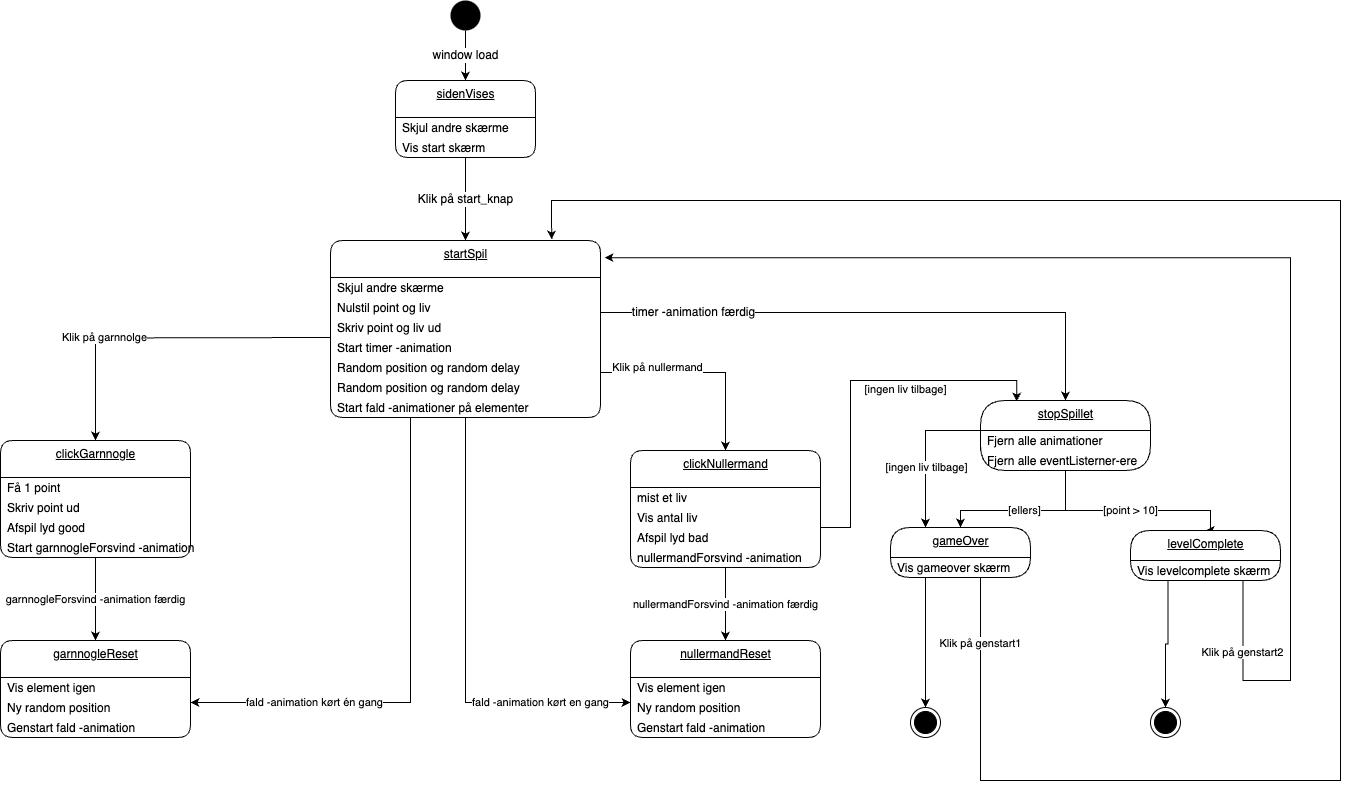

The diagram above was exported from draw.io. Its source (the exported page's mxGraphModel, read from the mxfile embedded in the PNG):
<mxGraphModel dx="863" dy="618" grid="1" gridSize="10" guides="1" tooltips="1" connect="1" arrows="1" fold="1" page="1" pageScale="1" pageWidth="827" pageHeight="1169" math="0" shadow="0">
  <root>
    <mxCell id="0" />
    <mxCell id="1" parent="0" />
    <mxCell id="23" value="&lt;span style=&quot;font-size: 12px&quot;&gt;window load&lt;/span&gt;" style="edgeStyle=orthogonalEdgeStyle;rounded=0;orthogonalLoop=1;jettySize=auto;html=1;exitX=0.5;exitY=1;exitDx=0;exitDy=0;entryX=0.5;entryY=0;entryDx=0;entryDy=0;" parent="1" source="2" target="63" edge="1">
      <mxGeometry relative="1" as="geometry">
        <mxPoint x="260" y="80" as="targetPoint" />
      </mxGeometry>
    </mxCell>
    <mxCell id="2" value="" style="ellipse;fillColor=#000000;strokeColor=none;" parent="1" vertex="1">
      <mxGeometry x="460" width="30" height="30" as="geometry" />
    </mxCell>
    <mxCell id="25" value="startSpil" style="swimlane;fontStyle=4;align=center;verticalAlign=top;childLayout=stackLayout;horizontal=1;startSize=37;horizontalStack=0;resizeParent=1;resizeParentMax=0;resizeLast=0;collapsible=0;marginBottom=0;html=1;rounded=1;absoluteArcSize=1;arcSize=25;" parent="1" vertex="1">
      <mxGeometry x="340" y="240" width="270" height="177" as="geometry" />
    </mxCell>
    <mxCell id="26" value="Skjul andre skærme" style="fillColor=none;strokeColor=none;align=left;verticalAlign=middle;spacingLeft=5;" parent="25" vertex="1">
      <mxGeometry y="37" width="270" height="20" as="geometry" />
    </mxCell>
    <mxCell id="46" value="Nulstil point og liv" style="fillColor=none;strokeColor=none;align=left;verticalAlign=middle;spacingLeft=5;" parent="25" vertex="1">
      <mxGeometry y="57" width="270" height="20" as="geometry" />
    </mxCell>
    <mxCell id="47" value="Skriv point og liv ud" style="fillColor=none;strokeColor=none;align=left;verticalAlign=middle;spacingLeft=5;" parent="25" vertex="1">
      <mxGeometry y="77" width="270" height="20" as="geometry" />
    </mxCell>
    <mxCell id="49" value="Start timer -animation" style="fillColor=none;strokeColor=none;align=left;verticalAlign=middle;spacingLeft=5;" parent="25" vertex="1">
      <mxGeometry y="97" width="270" height="20" as="geometry" />
    </mxCell>
    <mxCell id="50" value="Random position og random delay" style="fillColor=none;strokeColor=none;align=left;verticalAlign=middle;spacingLeft=5;" parent="25" vertex="1">
      <mxGeometry y="117" width="270" height="20" as="geometry" />
    </mxCell>
    <mxCell id="51" value="Random position og random delay" style="fillColor=none;strokeColor=none;align=left;verticalAlign=middle;spacingLeft=5;" parent="25" vertex="1">
      <mxGeometry y="137" width="270" height="20" as="geometry" />
    </mxCell>
    <mxCell id="52" value="Start fald -animationer på elementer" style="fillColor=none;strokeColor=none;align=left;verticalAlign=middle;spacingLeft=5;" parent="25" vertex="1">
      <mxGeometry y="157" width="270" height="20" as="geometry" />
    </mxCell>
    <mxCell id="53" value="&lt;span style=&quot;font-size: 12px&quot;&gt;Klik på start_knap&lt;/span&gt;" style="edgeStyle=orthogonalEdgeStyle;rounded=0;orthogonalLoop=1;jettySize=auto;html=1;exitX=0.5;exitY=1;exitDx=0;exitDy=0;entryX=0.5;entryY=0;entryDx=0;entryDy=0;" parent="1" source="65" target="25" edge="1">
      <mxGeometry relative="1" as="geometry">
        <mxPoint x="260" y="157" as="sourcePoint" />
      </mxGeometry>
    </mxCell>
    <mxCell id="55" value="clickGarnnogle" style="swimlane;fontStyle=4;align=center;verticalAlign=top;childLayout=stackLayout;horizontal=1;startSize=37;horizontalStack=0;resizeParent=1;resizeParentMax=0;resizeLast=0;collapsible=0;marginBottom=0;html=1;rounded=1;absoluteArcSize=1;arcSize=25;" parent="1" vertex="1">
      <mxGeometry x="10" y="440" width="190" height="117" as="geometry" />
    </mxCell>
    <mxCell id="56" value="Få 1 point" style="fillColor=none;strokeColor=none;align=left;verticalAlign=middle;spacingLeft=5;" parent="55" vertex="1">
      <mxGeometry y="37" width="190" height="20" as="geometry" />
    </mxCell>
    <mxCell id="57" value="Skriv point ud" style="fillColor=none;strokeColor=none;align=left;verticalAlign=middle;spacingLeft=5;" parent="55" vertex="1">
      <mxGeometry y="57" width="190" height="20" as="geometry" />
    </mxCell>
    <mxCell id="117" value="Afspil lyd good" style="fillColor=none;strokeColor=none;align=left;verticalAlign=middle;spacingLeft=5;" parent="55" vertex="1">
      <mxGeometry y="77" width="190" height="20" as="geometry" />
    </mxCell>
    <mxCell id="58" value="Start garnnogleForsvind -animation" style="fillColor=none;strokeColor=none;align=left;verticalAlign=middle;spacingLeft=5;" parent="55" vertex="1">
      <mxGeometry y="97" width="190" height="20" as="geometry" />
    </mxCell>
    <mxCell id="63" value="sidenVises" style="swimlane;fontStyle=4;align=center;verticalAlign=top;childLayout=stackLayout;horizontal=1;startSize=37;horizontalStack=0;resizeParent=1;resizeParentMax=0;resizeLast=0;collapsible=0;marginBottom=0;html=1;rounded=1;absoluteArcSize=1;arcSize=25;" parent="1" vertex="1">
      <mxGeometry x="405" y="80" width="140" height="77" as="geometry" />
    </mxCell>
    <mxCell id="64" value="Skjul andre skærme" style="fillColor=none;strokeColor=none;align=left;verticalAlign=middle;spacingLeft=5;" parent="63" vertex="1">
      <mxGeometry y="37" width="140" height="20" as="geometry" />
    </mxCell>
    <mxCell id="65" value="Vis start skærm" style="fillColor=none;strokeColor=none;align=left;verticalAlign=middle;spacingLeft=5;" parent="63" vertex="1">
      <mxGeometry y="57" width="140" height="20" as="geometry" />
    </mxCell>
    <mxCell id="68" value="garnnogleReset" style="swimlane;fontStyle=4;align=center;verticalAlign=top;childLayout=stackLayout;horizontal=1;startSize=37;horizontalStack=0;resizeParent=1;resizeParentMax=0;resizeLast=0;collapsible=0;marginBottom=0;html=1;rounded=1;absoluteArcSize=1;arcSize=25;" parent="1" vertex="1">
      <mxGeometry x="10" y="640" width="190" height="97" as="geometry" />
    </mxCell>
    <mxCell id="69" value="Vis element igen" style="fillColor=none;strokeColor=none;align=left;verticalAlign=middle;spacingLeft=5;" parent="68" vertex="1">
      <mxGeometry y="37" width="190" height="20" as="geometry" />
    </mxCell>
    <mxCell id="70" value="Ny random position" style="fillColor=none;strokeColor=none;align=left;verticalAlign=middle;spacingLeft=5;" parent="68" vertex="1">
      <mxGeometry y="57" width="190" height="20" as="geometry" />
    </mxCell>
    <mxCell id="71" value="Genstart fald -animation" style="fillColor=none;strokeColor=none;align=left;verticalAlign=middle;spacingLeft=5;" parent="68" vertex="1">
      <mxGeometry y="77" width="190" height="20" as="geometry" />
    </mxCell>
    <mxCell id="72" value="garnnogleForsvind -animation færdig" style="edgeStyle=orthogonalEdgeStyle;rounded=0;orthogonalLoop=1;jettySize=auto;html=1;exitX=0.5;exitY=1;exitDx=0;exitDy=0;entryX=0.5;entryY=0;entryDx=0;entryDy=0;" parent="1" source="58" target="68" edge="1">
      <mxGeometry relative="1" as="geometry" />
    </mxCell>
    <mxCell id="73" value="Klik på garnnolge" style="edgeStyle=orthogonalEdgeStyle;rounded=0;orthogonalLoop=1;jettySize=auto;html=1;exitX=0;exitY=0;exitDx=0;exitDy=0;entryX=0.5;entryY=0;entryDx=0;entryDy=0;" parent="1" target="55" edge="1">
      <mxGeometry x="0.3336" relative="1" as="geometry">
        <mxPoint x="-1" as="offset" />
        <mxPoint x="340" y="337" as="sourcePoint" />
      </mxGeometry>
    </mxCell>
    <mxCell id="74" value="fald -animation kørt én gang" style="edgeStyle=orthogonalEdgeStyle;rounded=0;orthogonalLoop=1;jettySize=auto;html=1;exitX=0.5;exitY=1;exitDx=0;exitDy=0;entryX=1;entryY=0.25;entryDx=0;entryDy=0;" parent="1" source="52" target="70" edge="1">
      <mxGeometry x="0.5556" relative="1" as="geometry">
        <Array as="points">
          <mxPoint x="420" y="417" />
          <mxPoint x="420" y="702" />
        </Array>
        <mxPoint as="offset" />
      </mxGeometry>
    </mxCell>
    <mxCell id="75" value="clickNullermand" style="swimlane;fontStyle=4;align=center;verticalAlign=top;childLayout=stackLayout;horizontal=1;startSize=37;horizontalStack=0;resizeParent=1;resizeParentMax=0;resizeLast=0;collapsible=0;marginBottom=0;html=1;rounded=1;absoluteArcSize=1;arcSize=25;" parent="1" vertex="1">
      <mxGeometry x="640" y="450" width="190" height="117" as="geometry" />
    </mxCell>
    <mxCell id="76" value="mist et liv" style="fillColor=none;strokeColor=none;align=left;verticalAlign=middle;spacingLeft=5;" parent="75" vertex="1">
      <mxGeometry y="37" width="190" height="20" as="geometry" />
    </mxCell>
    <mxCell id="77" value="Vis antal liv" style="fillColor=none;strokeColor=none;align=left;verticalAlign=middle;spacingLeft=5;" parent="75" vertex="1">
      <mxGeometry y="57" width="190" height="20" as="geometry" />
    </mxCell>
    <mxCell id="118" value="Afspil lyd bad" style="fillColor=none;strokeColor=none;align=left;verticalAlign=middle;spacingLeft=5;" parent="75" vertex="1">
      <mxGeometry y="77" width="190" height="20" as="geometry" />
    </mxCell>
    <mxCell id="78" value="nullermandForsvind -animation" style="fillColor=none;strokeColor=none;align=left;verticalAlign=middle;spacingLeft=5;" parent="75" vertex="1">
      <mxGeometry y="97" width="190" height="20" as="geometry" />
    </mxCell>
    <mxCell id="79" value="nullermandReset" style="swimlane;fontStyle=4;align=center;verticalAlign=top;childLayout=stackLayout;horizontal=1;startSize=37;horizontalStack=0;resizeParent=1;resizeParentMax=0;resizeLast=0;collapsible=0;marginBottom=0;html=1;rounded=1;absoluteArcSize=1;arcSize=25;" parent="1" vertex="1">
      <mxGeometry x="640" y="640" width="190" height="97" as="geometry" />
    </mxCell>
    <mxCell id="80" value="Vis element igen" style="fillColor=none;strokeColor=none;align=left;verticalAlign=middle;spacingLeft=5;" parent="79" vertex="1">
      <mxGeometry y="37" width="190" height="20" as="geometry" />
    </mxCell>
    <mxCell id="81" value="Ny random position" style="fillColor=none;strokeColor=none;align=left;verticalAlign=middle;spacingLeft=5;" parent="79" vertex="1">
      <mxGeometry y="57" width="190" height="20" as="geometry" />
    </mxCell>
    <mxCell id="82" value="Genstart fald -animation" style="fillColor=none;strokeColor=none;align=left;verticalAlign=middle;spacingLeft=5;" parent="79" vertex="1">
      <mxGeometry y="77" width="190" height="20" as="geometry" />
    </mxCell>
    <mxCell id="83" value="nullermandForsvind -animation færdig" style="edgeStyle=orthogonalEdgeStyle;rounded=0;orthogonalLoop=1;jettySize=auto;html=1;exitX=0.5;exitY=1;exitDx=0;exitDy=0;entryX=0.5;entryY=0;entryDx=0;entryDy=0;" parent="1" source="78" target="79" edge="1">
      <mxGeometry relative="1" as="geometry" />
    </mxCell>
    <mxCell id="84" value="Klik på nullermand" style="edgeStyle=orthogonalEdgeStyle;rounded=0;orthogonalLoop=1;jettySize=auto;html=1;exitX=1;exitY=0.75;exitDx=0;exitDy=0;entryX=0.5;entryY=0;entryDx=0;entryDy=0;" parent="1" source="50" target="75" edge="1">
      <mxGeometry x="-0.4366" y="5" relative="1" as="geometry">
        <mxPoint as="offset" />
      </mxGeometry>
    </mxCell>
    <mxCell id="85" value="fald -animation kørt en gang" style="edgeStyle=orthogonalEdgeStyle;rounded=0;orthogonalLoop=1;jettySize=auto;html=1;exitX=0.5;exitY=1;exitDx=0;exitDy=0;entryX=0;entryY=0.25;entryDx=0;entryDy=0;" parent="1" source="52" edge="1">
      <mxGeometry x="0.599" relative="1" as="geometry">
        <mxPoint x="494.1700000000001" y="437.26" as="sourcePoint" />
        <mxPoint x="640" y="702" as="targetPoint" />
        <Array as="points">
          <mxPoint x="475" y="702" />
        </Array>
        <mxPoint as="offset" />
      </mxGeometry>
    </mxCell>
    <mxCell id="87" value="&lt;span style=&quot;font-size: 12px&quot;&gt;timer -animation færdig&lt;/span&gt;" style="edgeStyle=orthogonalEdgeStyle;rounded=0;orthogonalLoop=1;jettySize=auto;html=1;entryX=0.5;entryY=0;entryDx=0;entryDy=0;exitX=1;exitY=0.75;exitDx=0;exitDy=0;" parent="1" source="46" target="88" edge="1">
      <mxGeometry x="-0.6654" relative="1" as="geometry">
        <mxPoint x="740.0000000000002" y="120" as="sourcePoint" />
        <mxPoint x="765" y="87" as="targetPoint" />
        <mxPoint as="offset" />
      </mxGeometry>
    </mxCell>
    <mxCell id="88" value="stopSpillet" style="swimlane;fontStyle=4;align=center;verticalAlign=top;childLayout=stackLayout;horizontal=1;startSize=30;horizontalStack=0;resizeParent=1;resizeParentMax=0;resizeLast=0;collapsible=0;marginBottom=0;html=1;rounded=1;absoluteArcSize=1;arcSize=50;" parent="1" vertex="1">
      <mxGeometry x="990" y="400" width="170" height="70" as="geometry" />
    </mxCell>
    <mxCell id="89" value="Fjern alle animationer" style="fillColor=none;strokeColor=none;align=left;verticalAlign=middle;spacingLeft=5;" parent="88" vertex="1">
      <mxGeometry y="30" width="170" height="20" as="geometry" />
    </mxCell>
    <mxCell id="90" value="Fjern alle eventListerner-ere" style="fillColor=none;strokeColor=none;align=left;verticalAlign=middle;spacingLeft=5;" parent="88" vertex="1">
      <mxGeometry y="50" width="170" height="20" as="geometry" />
    </mxCell>
    <mxCell id="91" value="[point &amp;gt; 10]" style="edgeStyle=orthogonalEdgeStyle;rounded=0;orthogonalLoop=1;jettySize=auto;html=1;exitX=0.5;exitY=1;exitDx=0;exitDy=0;entryX=0.5;entryY=0;entryDx=0;entryDy=0;" parent="1" source="90" target="92" edge="1">
      <mxGeometry relative="1" as="geometry">
        <mxPoint x="1060" y="520" as="targetPoint" />
        <Array as="points">
          <mxPoint x="1075" y="510" />
          <mxPoint x="1220" y="510" />
        </Array>
      </mxGeometry>
    </mxCell>
    <mxCell id="92" value="levelComplete" style="swimlane;fontStyle=4;align=center;verticalAlign=top;childLayout=stackLayout;horizontal=1;startSize=30;horizontalStack=0;resizeParent=1;resizeParentMax=0;resizeLast=0;collapsible=0;marginBottom=0;html=1;rounded=1;absoluteArcSize=1;arcSize=92;" parent="1" vertex="1">
      <mxGeometry x="1140" y="530" width="150" height="50" as="geometry" />
    </mxCell>
    <mxCell id="93" value="Vis levelcomplete skærm" style="fillColor=none;strokeColor=none;align=left;verticalAlign=middle;spacingLeft=5;" parent="92" vertex="1">
      <mxGeometry y="30" width="150" height="20" as="geometry" />
    </mxCell>
    <mxCell id="94" style="edgeStyle=orthogonalEdgeStyle;rounded=0;orthogonalLoop=1;jettySize=auto;html=1;exitX=0.25;exitY=1;exitDx=0;exitDy=0;entryX=0.5;entryY=0;entryDx=0;entryDy=0;" parent="1" source="93" target="102" edge="1">
      <mxGeometry relative="1" as="geometry">
        <mxPoint x="1185" y="620" as="targetPoint" />
      </mxGeometry>
    </mxCell>
    <mxCell id="95" value="gameOver" style="swimlane;fontStyle=4;align=center;verticalAlign=top;childLayout=stackLayout;horizontal=1;startSize=30;horizontalStack=0;resizeParent=1;resizeParentMax=0;resizeLast=0;collapsible=0;marginBottom=0;html=1;rounded=1;absoluteArcSize=1;arcSize=92;" parent="1" vertex="1">
      <mxGeometry x="900" y="527" width="140" height="50" as="geometry" />
    </mxCell>
    <mxCell id="96" value="Vis gameover skærm" style="fillColor=none;strokeColor=none;align=left;verticalAlign=middle;spacingLeft=5;" parent="95" vertex="1">
      <mxGeometry y="30" width="140" height="20" as="geometry" />
    </mxCell>
    <mxCell id="98" value="[ellers]" style="edgeStyle=orthogonalEdgeStyle;rounded=0;orthogonalLoop=1;jettySize=auto;html=1;exitX=0.5;exitY=1;exitDx=0;exitDy=0;entryX=0.5;entryY=0;entryDx=0;entryDy=0;" parent="1" source="90" target="95" edge="1">
      <mxGeometry relative="1" as="geometry">
        <mxPoint x="974" y="530" as="targetPoint" />
        <Array as="points">
          <mxPoint x="1075" y="510" />
          <mxPoint x="970" y="510" />
        </Array>
      </mxGeometry>
    </mxCell>
    <mxCell id="99" style="edgeStyle=orthogonalEdgeStyle;rounded=0;orthogonalLoop=1;jettySize=auto;html=1;exitX=0;exitY=0;exitDx=0;exitDy=0;entryX=0.25;entryY=0;entryDx=0;entryDy=0;" parent="1" source="90" target="95" edge="1">
      <mxGeometry relative="1" as="geometry">
        <mxPoint x="939" y="530" as="targetPoint" />
      </mxGeometry>
    </mxCell>
    <mxCell id="100" value="[ingen liv tilbage]" style="edgeLabel;html=1;align=center;verticalAlign=middle;resizable=0;points=[];" parent="99" vertex="1" connectable="0">
      <mxGeometry x="0.2849" relative="1" as="geometry">
        <mxPoint as="offset" />
      </mxGeometry>
    </mxCell>
    <mxCell id="101" value="" style="ellipse;html=1;shape=endState;fillColor=#000000;strokeColor=#000000;" parent="1" vertex="1">
      <mxGeometry x="920" y="707" width="30" height="30" as="geometry" />
    </mxCell>
    <mxCell id="102" value="" style="ellipse;html=1;shape=endState;fillColor=#000000;strokeColor=#000000;" parent="1" vertex="1">
      <mxGeometry x="1160" y="707" width="30" height="30" as="geometry" />
    </mxCell>
    <mxCell id="103" value="Klik på genstart1" style="edgeStyle=orthogonalEdgeStyle;rounded=0;orthogonalLoop=1;jettySize=auto;html=1;exitX=0.75;exitY=1;exitDx=0;exitDy=0;entryX=0.819;entryY=-0.005;entryDx=0;entryDy=0;entryPerimeter=0;" parent="1" source="96" target="25" edge="1">
      <mxGeometry x="-0.9176" relative="1" as="geometry">
        <mxPoint x="710" y="263" as="targetPoint" />
        <Array as="points">
          <mxPoint x="990" y="577" />
          <mxPoint x="990" y="780" />
          <mxPoint x="1350" y="780" />
          <mxPoint x="1350" y="200" />
          <mxPoint x="561" y="200" />
        </Array>
        <mxPoint y="-1" as="offset" />
      </mxGeometry>
    </mxCell>
    <mxCell id="104" value="Klik på genstart2" style="edgeStyle=orthogonalEdgeStyle;rounded=0;orthogonalLoop=1;jettySize=auto;html=1;exitX=0.75;exitY=1;exitDx=0;exitDy=0;entryX=1.015;entryY=0.097;entryDx=0;entryDy=0;entryPerimeter=0;" parent="1" source="93" target="25" edge="1">
      <mxGeometry x="-0.8851" relative="1" as="geometry">
        <mxPoint x="1255" y="780" as="targetPoint" />
        <Array as="points">
          <mxPoint x="1255" y="680" />
          <mxPoint x="1300" y="680" />
          <mxPoint x="1300" y="259" />
        </Array>
        <mxPoint x="-1" as="offset" />
      </mxGeometry>
    </mxCell>
    <mxCell id="109" style="edgeStyle=orthogonalEdgeStyle;rounded=0;orthogonalLoop=1;jettySize=auto;html=1;exitX=0.25;exitY=1;exitDx=0;exitDy=0;entryX=0.5;entryY=0;entryDx=0;entryDy=0;" parent="1" source="96" target="101" edge="1">
      <mxGeometry relative="1" as="geometry" />
    </mxCell>
    <mxCell id="110" style="edgeStyle=orthogonalEdgeStyle;rounded=0;orthogonalLoop=1;jettySize=auto;html=1;exitX=1;exitY=0.5;exitDx=0;exitDy=0;entryX=0.213;entryY=0.014;entryDx=0;entryDy=0;entryPerimeter=0;" parent="1" source="76" target="88" edge="1">
      <mxGeometry relative="1" as="geometry">
        <Array as="points">
          <mxPoint x="860" y="527" />
          <mxPoint x="860" y="380" />
          <mxPoint x="1026" y="380" />
        </Array>
      </mxGeometry>
    </mxCell>
    <mxCell id="111" value="[ingen liv tilbage]" style="edgeLabel;html=1;align=center;verticalAlign=middle;resizable=0;points=[];" parent="110" vertex="1" connectable="0">
      <mxGeometry x="-0.0005" y="1" relative="1" as="geometry">
        <mxPoint x="55" y="-2" as="offset" />
      </mxGeometry>
    </mxCell>
  </root>
</mxGraphModel>